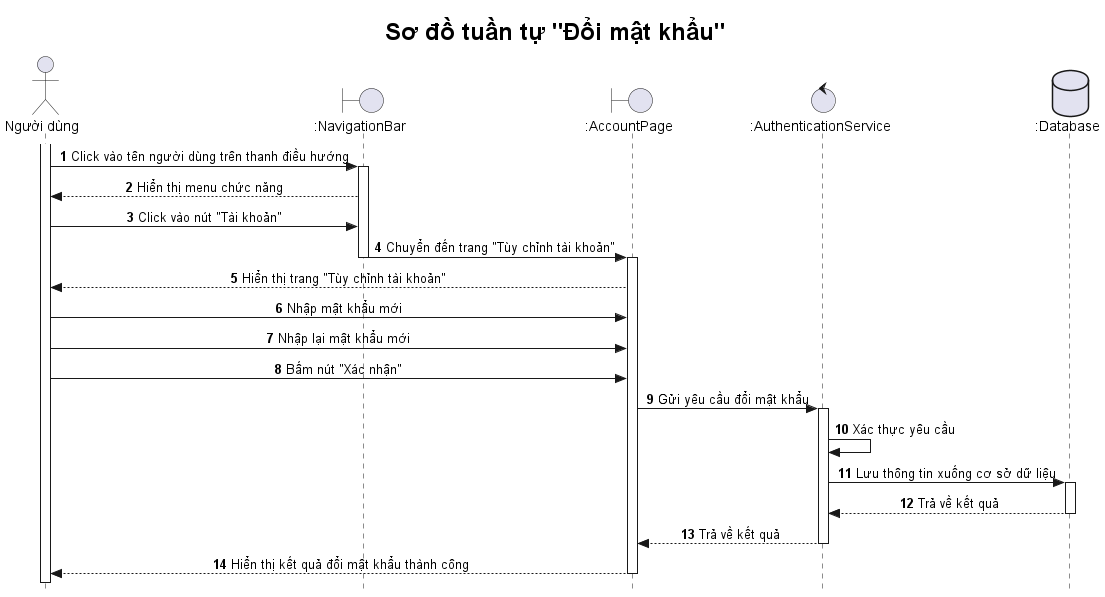

The diagram above was rendered by PlantUML. Its source (embedded in the PNG):
@startuml

title <size: 24> Sơ đồ tuần tự "Đổi mật khẩu" </size>

skinparam style strictuml
skinparam SequenceMessageAlignment center

autonumber

actor "Người dùng" as U
boundary ":NavigationBar" as NB  
boundary ":AccountPage" as AP  
control ":AuthenticationService" as AS
database ":Database" as DB  

activate U
U -> NB: Click vào tên người dùng trên thanh điều hướng
activate NB
NB --> U: Hiển thị menu chức năng
U -> NB: Click vào nút "Tài khoản"
NB -> AP: Chuyển đến trang "Tùy chỉnh tài khoản"
deactivate NB
activate AP
AP --> U: Hiển thị trang "Tùy chỉnh tài khoản"
U -> AP: Nhập mật khẩu mới
U -> AP: Nhập lại mật khẩu mới
U -> AP: Bấm nút "Xác nhận"
AP -> AS: Gửi yêu cầu đổi mật khẩu
activate AS
AS -> AS: Xác thực yêu cầu
AS -> DB: Lưu thông tin xuống cơ sở dữ liệu
activate DB
DB --> AS: Trả về kết quả
deactivate DB
AS --> AP: Trả về kết quả
deactivate AS
AP --> U: Hiển thị kết quả đổi mật khẩu thành công
deactivate AP


@enduml